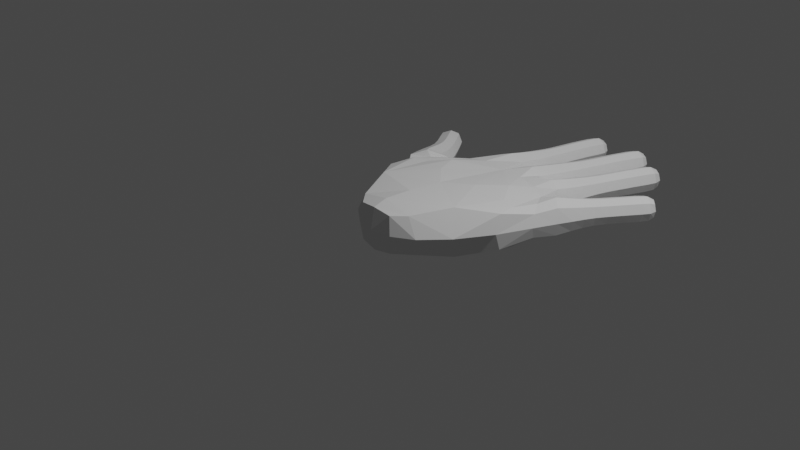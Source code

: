 # Source: AdjustedFullMesh.blend  (saved by Blender 3.4.6; exported with 4.5.12 LTS)
import bpy
from mathutils import Matrix  # noqa: F401  (used for matrix-valued properties, if any)

bpy.ops.wm.read_factory_settings(use_empty=True)
scene = bpy.context.scene
scene.name = 'Scene'

# ---- collections
col_collection = bpy.data.collections.new('Collection'); scene.collection.children.link(col_collection)

# ---- world
world_world = bpy.data.worlds.new('World'); scene.world = world_world
world_world.use_nodes = True; world_world.node_tree.nodes.clear()
_N = world_world.node_tree.nodes; _L = world_world.node_tree.links
n0 = _N.new('ShaderNodeOutputWorld'); n0.name = 'World Output'; n0.location = (300, 300)
n1 = _N.new('ShaderNodeBackground'); n1.name = 'Background'; n1.location = (10, 300)
n1.inputs[0].default_value = (0.05088, 0.05088, 0.05088, 1.0)
_L.new(n1.outputs[0], n0.inputs[0])
n0.is_active_output = True
world_world.color = (0.05088, 0.05088, 0.05088)
world_world.use_sun_shadow = False
world_world.sun_shadow_jitter_overblur = 0.0

# ---- cameras
cam_camera = bpy.data.cameras.new('Camera')
cam_camera.clip_end = 100.0
cam_camera.ortho_scale = 7.314

# ---- lights
light_light = bpy.data.lights.new('Light', 'POINT')
light_light.transmission_factor = 0.0
light_light.energy = 1000.0
light_light.shadow_soft_size = 0.1
light_light.shadow_maximum_resolution = 0.006
light_light.use_absolute_resolution = True

# ---- meshes
me_cube_002 = bpy.data.meshes.new('Cube.002')
me_cube_002.from_pydata([(0.5853, 0.2033, -0.2852), (-0.5164, 0.2835, -0.2868), (-0.5149, 0.2672, 0.272), (0.5868, 0.187, 0.2704), (0.1995, -0.3203, -0.2082), (-0.2159, -0.295, -0.2082), (-0.2159, -0.295, 0.2082), (0.1995, -0.3203, 0.2082), (1.047, 0.862, -0.1296), (0.8444, 1.194, -0.2304), (0.8444, 1.194, 0.1471), (1.047, 0.862, 0.132), (1.323, 1.479, -0.1054), (1.146, 1.594, -0.1054), (1.146, 1.594, 0.1054), (1.323, 1.479, 0.1054), (1.469, 1.703, -0.1007), (1.303, 1.817, -0.1007), (1.303, 1.817, 0.1007), (1.469, 1.703, 0.1007), (1.667, 2.03, -0.0755), (1.543, 2.117, -0.0755), (1.543, 2.117, 0.0755), (1.667, 2.03, 0.0755), (0.5358, 1.446, -0.1922), (0.5358, 1.446, 0.1922), (0.7775, 2.012, -0.1054), (0.977, 1.944, -0.1054), (0.977, 1.944, 0.1054), (0.7775, 2.012, 0.1054), (0.9313, 2.414, -0.1007), (1.119, 2.34, -0.1007), (1.119, 2.34, 0.1007), (0.9313, 2.414, 0.1007), (1.101, 2.766, -0.0755), (1.241, 2.709, -0.0755), (1.241, 2.709, 0.0755), (1.101, 2.766, 0.0755), (0.1443, 1.402, -0.1654), (0.1443, 1.402, 0.1678), (0.4485, 2.285, -0.1037), (0.6474, 2.226, -0.1037), (0.6474, 2.226, 0.1037), (0.4485, 2.285, 0.1037), (0.5892, 2.709, -0.1007), (0.779, 2.642, -0.1007), (0.779, 2.642, 0.1007), (0.5892, 2.709, 0.1007), (0.7375, 3.032, -0.0755), (0.8786, 2.978, -0.0755), (0.8786, 2.978, 0.0755), (0.7375, 3.032, 0.0755), (-0.3413, 1.392, -0.1485), (-0.3413, 1.392, 0.1509), (-0.02292, 2.274, -0.1054), (0.1843, 2.237, -0.1054), (0.1843, 2.237, 0.1054), (-0.02292, 2.274, 0.1054), (0.06872, 2.687, -0.1007), (0.264, 2.638, -0.1007), (0.264, 2.638, 0.1007), (0.06872, 2.687, 0.1007), (0.1873, 3.015, -0.0755), (0.3323, 2.973, -0.0755), (0.3323, 2.973, 0.0755), (0.1873, 3.015, 0.0755), (-0.7982, 0.8289, -0.1336), (-0.5914, 1.233, -0.1604), (-0.559, 1.213, 0.25), (-0.7982, 0.8289, 0.136), (-0.9907, 1.496, -0.1054), (-0.7995, 1.583, -0.1054), (-0.7995, 1.583, 0.1054), (-0.9907, 1.496, 0.1054), (-1.207, 1.897, -0.0755), (-1.081, 1.98, -0.0755), (-1.081, 1.98, 0.0755), (-1.207, 1.897, 0.0755), (1.212, 1.256, -0.1304), (1.007, 1.4, -0.1304), (1.007, 1.4, 0.1304), (1.212, 1.256, 0.1304), (1.598, 1.887, -0.1007), (1.432, 2.002, -0.1007), (1.432, 2.002, 0.1007), (1.598, 1.887, 0.1007), (0.6693, 1.725, -0.1304), (0.9022, 1.645, -0.1304), (0.9022, 1.645, 0.1304), (0.6693, 1.725, 0.1304), (0.8573, 2.22, -0.1007), (1.046, 2.15, -0.1007), (1.046, 2.15, 0.1007), (0.8573, 2.22, 0.1007), (1.014, 2.619, -0.1007), (1.201, 2.544, -0.1007), (1.201, 2.544, 0.1007), (1.014, 2.619, 0.1007), (0.284, 1.799, -0.1405), (0.5416, 1.726, -0.1405), (0.5416, 1.726, 0.1405), (0.284, 1.799, 0.1405), (0.3684, 2.055, -0.1193), (0.5986, 1.992, -0.1193), (0.5986, 1.992, 0.1193), (0.3684, 2.055, 0.1193), (0.5195, 2.5, -0.1007), (0.711, 2.438, -0.1007), (0.711, 2.438, 0.1007), (0.5195, 2.5, 0.1007), (0.6606, 2.901, -0.1007), (0.8489, 2.83, -0.1007), (0.8489, 2.83, 0.1007), (0.6606, 2.901, 0.1007), (-0.1007, 1.96, -0.1304), (0.1501, 1.926, -0.1304), (0.1501, 1.926, 0.1304), (-0.1007, 1.96, 0.1304), (0.02461, 2.49, -0.1007), (0.2215, 2.448, -0.1007), (0.2215, 2.448, 0.1007), (0.02461, 2.49, 0.1007), (0.1219, 2.88, -0.1007), (0.3156, 2.825, -0.1007), (0.3156, 2.825, 0.1007), (0.1219, 2.88, 0.1007), (-0.9309, 1.259, -0.1304), (-0.697, 1.361, -0.1304), (-0.697, 1.361, 0.1304), (-0.9309, 1.259, 0.1304), (-1.116, 1.714, -0.1007), (-0.9455, 1.82, -0.1007), (-0.9455, 1.82, 0.1007), (-1.116, 1.714, 0.1007), (-0.8565, 0.9849, -0.1604), (-0.5914, 1.233, 0.1604), (-0.8565, 0.9849, 0.1604), (-0.6222, 1.049, -0.1819), (-0.8595, 0.7488, 0.001207), (1.612, 2.083, 0.09205), (-0.6222, 1.049, 0.1843), (-0.3128, 1.53, 0.001207), (-0.7434, 0.5792, 0.2002), (-0.4741, 0.8656, 0.2343), (-0.1777, 0.7758, 0.2667), (-0.1234, 1.423, 0.1842), (-0.724, 1.109, -0.2205), (-0.1234, 1.423, -0.1818), (-0.9062, 0.9385, -9.313e-10), (-0.1792, 0.7921, -0.2815), (-0.4726, 0.8816, -0.2694), (-0.7434, 0.5792, -0.1978), (-0.6583, 0.1443, 0.001207), (1.536, 2.136, 9.313e-10), (0.3487, 0.7418, 0.2607), (0.02143, 0.1278, 0.2859), (0.006811, 0.1245, -0.2874), (0.6975, 0.06498, 0.001207), (-0.724, 1.109, 0.2205), (1.612, 2.083, -0.09205), (0.4052, 1.377, 0.1739), (-0.5417, 1.279, 9.313e-10), (0.4052, 1.377, -0.1715), (-0.8261, 0.9324, -0.1075), (1.687, 2.03, 4.657e-10), (0.3472, 0.7581, -0.2754), (0.9035, 0.5206, -0.1971), (1.074, 0.8148, 0.001207), (-0.008803, -0.3301, -0.2367), (0.9035, 0.5206, 0.1995), (0.9679, 0.9894, 0.1787), (0.7475, 0.7383, 0.2276), (0.6632, 1.289, 0.1705), (-0.245, -0.3166, -1.863e-09), (0.6632, 1.289, -0.1681), (-0.008803, -0.3301, 0.2367), (0.749, 0.7543, -0.2627), (0.9679, 0.9894, -0.1763), (0.2274, -0.3436, 4.657e-10), (-0.4956, 1.294, 0.1109), (-0.8261, 0.9324, 0.1099), (-0.4956, 1.294, -0.1085), (1.09, 2.783, -4.657e-10), (1.176, 2.749, 0.09205), (1.261, 2.714, -8.149e-10), (1.176, 2.749, -0.09205), (0.726, 3.048, -4.657e-10), (0.812, 3.015, 0.09205), (0.8979, 2.983, -8.149e-10), (0.812, 3.015, -0.09205), (0.1744, 3.03, -4.657e-10), (0.2628, 3.004, 0.09205), (0.3512, 2.978, -8.149e-10), (0.2628, 3.004, -0.09205), (-1.229, 1.901, -4.657e-10), (-1.152, 1.951, 0.09205), (-1.075, 2.002, -8.149e-10), (-1.152, 1.951, -0.09205), (0.34, -0.1946, -0.2115), (-0.3435, -0.147, -0.2116), (-0.3435, -0.147, 0.214), (0.34, -0.1946, 0.2139), (1.143, 1.103, -0.1529), (0.9434, 1.294, -0.1547), (1.11, 1.328, -0.1793), (0.8755, 1.311, -2.328e-10), (0.9434, 1.294, 0.1547), (0.9687, 1.428, 0.0), (1.143, 1.103, 0.1529), (1.11, 1.328, 0.1793), (1.251, 1.229, 0.0), (1.266, 1.372, -0.1155), (1.073, 1.496, -0.1155), (1.235, 1.537, -0.1449), (1.073, 1.496, 0.1155), (1.113, 1.616, -1.222e-09), (1.266, 1.372, 0.1155), (1.235, 1.537, 0.1449), (1.356, 1.458, 1.222e-09), (1.394, 1.592, -0.1013), (1.226, 1.705, -0.1013), (1.386, 1.76, -0.1384), (1.226, 1.705, 0.1013), (1.272, 1.838, -1.222e-09), (1.394, 1.592, 0.1013), (1.386, 1.76, 0.1384), (1.5, 1.681, 1.222e-09), (1.536, 1.799, -0.1007), (1.371, 1.914, -0.1007), (1.515, 1.944, -0.1384), (1.371, 1.914, 0.1007), (1.401, 2.023, -1.222e-09), (1.536, 1.799, 0.1007), (1.515, 1.944, 0.1384), (1.628, 1.865, 1.222e-09), (1.65, 1.97, -0.09636), (1.492, 2.08, -0.09636), (1.492, 2.08, 0.09636), (1.65, 1.97, 0.09636), (0.6136, 1.56, -0.151), (0.7858, 1.685, -0.1793), (0.8537, 1.454, -0.1544), (0.9459, 1.63, 1.863e-09), (0.8537, 1.454, 0.1544), (0.7858, 1.685, 0.1793), (0.6136, 1.56, 0.151), (0.6257, 1.74, 0.0), (0.5412, 1.499, 1.63e-09), (0.7252, 1.88, -0.1155), (0.8772, 1.978, -0.1449), (0.9431, 1.808, -0.1155), (1.014, 1.932, -5.821e-10), (0.9431, 1.808, 0.1155), (0.8772, 1.978, 0.1449), (0.7252, 1.88, 0.1155), (0.7401, 2.025, 5.821e-10), (0.8204, 2.122, -0.1013), (0.9516, 2.185, -0.1384), (1.011, 2.054, -0.1013), (1.081, 2.137, -1.222e-09), (1.011, 2.054, 0.1013), (0.9516, 2.185, 0.1384), (0.8204, 2.122, 0.1013), (0.822, 2.233, 1.222e-09), (0.8935, 2.316, -0.1007), (1.025, 2.377, -0.1384), (1.081, 2.244, -0.1007), (1.154, 2.326, -1.222e-09), (1.081, 2.244, 0.1007), (1.025, 2.377, 0.1384), (0.8935, 2.316, 0.1007), (0.8962, 2.427, 1.222e-09), (0.9719, 2.515, -0.1007), (1.108, 2.581, -0.1384), (1.159, 2.441, -0.1007), (1.236, 2.529, -1.222e-09), (1.159, 2.441, 0.1007), (1.108, 2.581, 0.1384), (0.9719, 2.515, 0.1007), (0.9792, 2.633, 1.222e-09), (1.058, 2.715, -0.09636), (1.236, 2.642, -0.09636), (1.236, 2.642, 0.09636), (1.058, 2.715, 0.09636), (0.2428, 1.648, -0.1619), (0.4128, 1.763, -0.1932), (0.5083, 1.578, -0.1563), (0.5899, 1.712, 0.0), (0.5083, 1.578, 0.1563), (0.4128, 1.763, 0.1932), (0.2428, 1.648, 0.1619), (0.2357, 1.813, -1.863e-09), (0.1681, 1.605, -9.313e-10), (0.3256, 1.932, -0.1293), (0.4835, 2.024, -0.1641), (0.5736, 1.865, -0.1293), (0.6418, 1.98, 9.895e-10), (0.5736, 1.865, 0.1293), (0.4835, 2.024, 0.1641), (0.3256, 1.932, 0.1293), (0.3253, 2.067, -9.895e-10), (0.4097, 2.172, -0.1103), (0.5479, 2.255, -0.1426), (0.6219, 2.112, -0.1103), (0.6847, 2.215, -1.513e-09), (0.6219, 2.112, 0.1103), (0.5479, 2.255, 0.1426), (0.4097, 2.172, 0.1103), (0.4112, 2.296, 1.513e-09), (0.4847, 2.394, -0.1011), (0.6153, 2.469, -0.1384), (0.6777, 2.334, -0.1011), (0.7469, 2.427, -1.222e-09), (0.6777, 2.334, 0.1011), (0.6153, 2.469, 0.1384), (0.4847, 2.394, 0.1011), (0.4836, 2.512, 1.222e-09), (0.5542, 2.606, -0.1007), (0.6841, 2.676, -0.1384), (0.7449, 2.542, -0.1007), (0.8146, 2.63, -1.222e-09), (0.7449, 2.542, 0.1007), (0.6841, 2.676, 0.1384), (0.5542, 2.606, 0.1007), (0.5536, 2.722, 1.222e-09), (0.6248, 2.807, -0.1007), (0.7547, 2.866, -0.1384), (0.8137, 2.738, -0.1007), (0.8842, 2.817, -1.222e-09), (0.8137, 2.738, 0.1007), (0.7547, 2.866, 0.1384), (0.6248, 2.807, 0.1007), (0.6252, 2.915, 1.222e-09), (0.698, 2.987, -0.09636), (0.8781, 2.919, -0.09636), (0.8781, 2.919, 0.09636), (0.698, 2.987, 0.09636), (-0.1652, 1.744, -0.1551), (0.02468, 1.943, -0.1793), (0.1227, 1.724, -0.1569), (0.1971, 1.919, 1.863e-09), (0.1227, 1.724, 0.1569), (0.02468, 1.943, 0.1793), (-0.1652, 1.744, 0.1551), (-0.1478, 1.966, 0.0), (-0.05715, 2.133, -0.1155), (0.08071, 2.255, -0.1449), (0.1698, 2.095, -0.1155), (0.2232, 2.229, -5.821e-10), (0.1698, 2.095, 0.1155), (0.08071, 2.255, 0.1449), (-0.05715, 2.133, 0.1155), (-0.06178, 2.281, 5.821e-10), (0.003057, 2.389, -0.1013), (0.1231, 2.469, -0.1384), (0.2017, 2.35, -0.1013), (0.2584, 2.44, -1.222e-09), (0.2017, 2.35, 0.1013), (0.1231, 2.469, 0.1384), (0.003057, 2.389, 0.1013), (-0.0123, 2.498, 1.222e-09), (0.04578, 2.589, -0.1007), (0.1664, 2.663, -0.1384), (0.2419, 2.544, -0.1007), (0.3006, 2.629, -1.222e-09), (0.2419, 2.544, 0.1007), (0.1664, 2.663, 0.1384), (0.04578, 2.589, 0.1007), (0.0321, 2.696, 1.222e-09), (0.09451, 2.784, -0.1007), (0.2188, 2.852, -0.1384), (0.2889, 2.732, -0.1007), (0.3519, 2.814, -1.222e-09), (0.2889, 2.732, 0.1007), (0.2188, 2.852, 0.1384), (0.09451, 2.784, 0.1007), (0.0856, 2.89, 1.222e-09), (0.1518, 2.967, -0.09636), (0.337, 2.914, -0.09636), (0.337, 2.914, 0.09636), (0.1518, 2.967, 0.09636), (-0.8946, 1.105, -0.1472), (-0.8139, 1.31, -0.1793), (-0.6527, 1.266, -0.1472), (-0.6531, 1.38, -2.212e-09), (-0.6527, 1.266, 0.1472), (-0.8139, 1.31, 0.1793), (-0.8946, 1.105, 0.1472), (-0.9747, 1.24, 2.212e-09), (-0.9576, 1.387, -0.1155), (-0.8951, 1.539, -0.1449), (-0.7432, 1.47, -0.1155), (-0.7637, 1.599, -5.821e-10), (-0.7432, 1.47, 0.1155), (-0.8951, 1.539, 0.1449), (-0.9576, 1.387, 0.1155), (-1.027, 1.48, 5.821e-10), (-1.046, 1.603, -0.1013), (-1.031, 1.767, -0.1384), (-0.8691, 1.701, -0.1013), (-0.9135, 1.839, -1.222e-09), (-0.8691, 1.701, 0.1013), (-1.031, 1.767, 0.1384), (-1.046, 1.603, 0.1013), (-1.148, 1.694, 1.222e-09), (-1.182, 1.822, -0.09636), (-1.021, 1.927, -0.09636), (-1.021, 1.927, 0.09636), (-1.182, 1.822, 0.09636), (-0.005578, -0.1769, -0.263), (-1.169, 1.978, 3.376e-09), (-0.6307, 0.8257, 0.2443), (-0.2773, 1.038, 0.2598), (0.9103, 1.335, 0.0), (1.044, 1.195, -0.2097), (-0.2773, 1.038, -0.2573), (-0.6307, 0.8257, -0.2419), (0.2691, 3.026, 3.376e-09), (0.8201, 3.037, 3.376e-09), (0.05839, 0.5261, 0.2642), (0.4561, -0.2098, 0.001207), (-0.002585, -0.1771, 0.2857), (1.185, 2.773, 3.376e-09), (-0.4611, -0.1482, 0.001207), (1.626, 2.103, -3.376e-09), (-0.437, 1.365, 0.001207), (0.04377, 0.5228, -0.2658), (-0.6647, 1.108, 0.1503), (-0.8856, 0.8677, 0.001207), (0.8874, 0.7032, 0.2047), (-0.6647, 1.108, -0.1479), (0.5544, 1.031, 0.234), (0.5544, 1.031, -0.2316), (-0.01006, -0.3773, 3.492e-09), (0.8889, 0.7192, -0.2398), (-0.7966, 0.4788, 0.001207), (0.917, 0.4431, 0.001207), (1.044, 1.195, 0.2097), (1.18, 1.069, 0.0), (1.17, 1.434, -0.1589), (1.037, 1.52, -1.084e-09), (1.17, 1.434, 0.1589), (1.303, 1.349, 1.084e-09), (1.31, 1.649, -0.1392), (1.194, 1.726, -1.084e-09), (1.31, 1.649, 0.1392), (1.426, 1.571, 1.084e-09), (1.454, 1.857, -0.1384), (1.34, 1.936, -1.084e-09), (1.454, 1.857, 0.1384), (1.567, 1.778, 1.084e-09), (1.572, 2.026, -0.1326), (1.463, 2.102, -3.492e-10), (1.572, 2.026, 0.1326), (1.681, 1.95, 3.492e-10), (0.7312, 1.502, -0.2081), (0.8977, 1.447, 1.863e-09), (0.7312, 1.502, 0.2081), (0.5739, 1.582, -4.889e-09), (0.8342, 1.844, -0.1589), (0.9839, 1.795, 4.22e-10), (0.8342, 1.844, 0.1589), (0.6844, 1.893, -4.22e-10), (0.9157, 2.088, -0.1392), (1.047, 2.041, -1.004e-09), (0.9157, 2.088, 0.1392), (0.7846, 2.135, 1.004e-09), (0.9875, 2.28, -0.1384), (1.117, 2.23, -1.084e-09), (0.9875, 2.28, 0.1384), (0.8583, 2.329, 1.084e-09), (1.065, 2.478, -0.1384), (1.194, 2.427, -1.084e-09), (1.065, 2.478, 0.1384), (0.9369, 2.529, 1.084e-09), (1.148, 2.68, -0.1326), (1.27, 2.63, 0.0), (1.148, 2.68, 0.1326), (1.025, 2.73, 0.0), (0.3804, 1.606, -0.2161), (0.5525, 1.571, 1.63e-09), (0.3804, 1.606, 0.2161), (0.1977, 1.676, 3.027e-09), (0.4496, 1.898, -0.1778), (0.6202, 1.852, -2.765e-10), (0.4496, 1.898, 0.1778), (0.2791, 1.945, 2.765e-10), (0.5158, 2.142, -0.1516), (0.6616, 2.101, -1.506e-09), (0.5158, 2.142, 0.1516), (0.3699, 2.184, 1.506e-09), (0.5812, 2.364, -0.1389), (0.7139, 2.322, -1.004e-09), (0.5812, 2.364, 0.1389), (0.4485, 2.405, 1.004e-09), (0.6495, 2.574, -0.1384), (0.7806, 2.53, -1.084e-09), (0.6495, 2.574, 0.1384), (0.5184, 2.619, 1.084e-09), (0.7193, 2.772, -0.1384), (0.8492, 2.725, -1.084e-09), (0.7193, 2.772, 0.1384), (0.5893, 2.82, 1.084e-09), (0.7884, 2.954, -0.1326), (0.9123, 2.907, 0.0), (0.7884, 2.954, 0.1326), (0.6646, 3.001, 0.0), (-0.02374, 1.732, -0.2108), (0.1734, 1.733, 3.725e-09), (-0.02374, 1.732, 0.2108), (-0.2113, 1.757, -2.794e-09), (0.05633, 2.114, -0.1589), (0.2124, 2.088, 4.22e-10), (0.05633, 2.114, 0.1589), (-0.0997, 2.14, -4.22e-10), (0.1024, 2.37, -0.1392), (0.239, 2.343, -1.004e-09), (0.1024, 2.37, 0.1392), (-0.03419, 2.397, 1.004e-09), (0.1439, 2.566, -0.1384), (0.2787, 2.535, -1.084e-09), (0.1439, 2.566, 0.1384), (0.009006, 2.597, 1.084e-09), (0.1917, 2.758, -0.1384), (0.3253, 2.722, -1.084e-09), (0.1917, 2.758, 0.1384), (0.05807, 2.794, 1.084e-09), (0.2447, 2.942, -0.1326), (0.3721, 2.905, 0.0), (0.2447, 2.942, 0.1326), (0.1173, 2.978, 0.0), (-0.7736, 1.186, -0.2023), (-0.6073, 1.296, 2.285e-09), (-0.7736, 1.186, 0.2023), (-0.94, 1.075, -2.285e-09), (-0.8504, 1.428, -0.1589), (-0.703, 1.485, 4.22e-10), (-0.8504, 1.428, 0.1589), (-0.9978, 1.372, -4.22e-10), (-0.9576, 1.652, -0.1392), (-0.8359, 1.719, -1.004e-09), (-0.9576, 1.652, 0.1392), (-1.079, 1.585, 1.004e-09), (-1.102, 1.875, -0.1326), (-0.9911, 1.948, 0.0), (-1.102, 1.875, 0.1326), (-1.213, 1.803, 0.0)], [], [(4, 168, 409, 198), (168, 5, 199, 409), (409, 199, 1, 156), (198, 409, 156, 0), (77, 195, 410, 194), (195, 76, 196, 410), (410, 196, 75, 197), (194, 410, 197, 74), (69, 142, 411, 140), (2, 143, 411, 142), (53, 140, 411, 143), (2, 144, 412, 143), (39, 145, 412, 144), (53, 143, 412, 145), (9, 205, 413, 203), (205, 10, 206, 413), (413, 206, 80, 207), (203, 413, 207, 79), (8, 177, 414, 202), (177, 9, 203, 414), (414, 203, 79, 204), (202, 414, 204, 78), (38, 149, 415, 147), (1, 150, 415, 149), (52, 147, 415, 150), (1, 151, 416, 150), (66, 137, 416, 151), (52, 150, 416, 137), (65, 191, 417, 190), (191, 64, 192, 417), (417, 192, 63, 193), (190, 417, 193, 62), (51, 187, 418, 186), (187, 50, 188, 418), (418, 188, 49, 189), (186, 418, 189, 48), (3, 154, 419, 155), (39, 144, 419, 154), (2, 155, 419, 144), (7, 178, 420, 201), (178, 4, 198, 420), (420, 198, 0, 157), (201, 420, 157, 3), (6, 175, 421, 200), (175, 7, 201, 421), (421, 201, 3, 155), (200, 421, 155, 2), (37, 183, 422, 182), (183, 36, 184, 422), (422, 184, 35, 185), (182, 422, 185, 34), (5, 173, 423, 199), (173, 6, 200, 423), (423, 200, 2, 152), (199, 423, 152, 1), (20, 159, 424, 164), (159, 21, 153, 424), (424, 153, 22, 139), (164, 424, 139, 23), (52, 181, 425, 141), (181, 67, 161, 425), (425, 161, 135, 179), (141, 425, 179, 53), (0, 156, 426, 165), (1, 149, 426, 156), (38, 165, 426, 149), (53, 179, 427, 140), (179, 135, 158, 427), (427, 158, 136, 180), (140, 427, 180, 69), (69, 180, 428, 138), (180, 136, 148, 428), (428, 148, 134, 163), (138, 428, 163, 66), (11, 170, 429, 169), (10, 171, 429, 170), (3, 169, 429, 171), (66, 163, 430, 137), (163, 134, 146, 430), (430, 146, 67, 181), (137, 430, 181, 52), (10, 172, 431, 171), (172, 25, 160, 431), (431, 160, 39, 154), (171, 431, 154, 3), (9, 176, 432, 174), (176, 0, 165, 432), (432, 165, 38, 162), (174, 432, 162, 24), (7, 175, 433, 178), (175, 6, 173, 433), (433, 173, 5, 168), (178, 433, 168, 4), (9, 177, 434, 176), (8, 166, 434, 177), (0, 176, 434, 166), (66, 151, 435, 138), (151, 1, 152, 435), (435, 152, 2, 142), (138, 435, 142, 69), (0, 166, 436, 157), (166, 8, 167, 436), (436, 167, 11, 169), (157, 436, 169, 3), (10, 170, 437, 206), (170, 11, 208, 437), (437, 208, 81, 209), (206, 437, 209, 80), (11, 167, 438, 208), (167, 8, 202, 438), (438, 202, 78, 210), (208, 438, 210, 81), (78, 204, 439, 211), (204, 79, 212, 439), (439, 212, 13, 213), (211, 439, 213, 12), (79, 207, 440, 212), (207, 80, 214, 440), (440, 214, 14, 215), (212, 440, 215, 13), (80, 209, 441, 214), (209, 81, 216, 441), (441, 216, 15, 217), (214, 441, 217, 14), (81, 210, 442, 216), (210, 78, 211, 442), (442, 211, 12, 218), (216, 442, 218, 15), (12, 213, 443, 219), (213, 13, 220, 443), (443, 220, 17, 221), (219, 443, 221, 16), (13, 215, 444, 220), (215, 14, 222, 444), (444, 222, 18, 223), (220, 444, 223, 17), (14, 217, 445, 222), (217, 15, 224, 445), (445, 224, 19, 225), (222, 445, 225, 18), (15, 218, 446, 224), (218, 12, 219, 446), (446, 219, 16, 226), (224, 446, 226, 19), (16, 221, 447, 227), (221, 17, 228, 447), (447, 228, 83, 229), (227, 447, 229, 82), (17, 223, 448, 228), (223, 18, 230, 448), (448, 230, 84, 231), (228, 448, 231, 83), (18, 225, 449, 230), (225, 19, 232, 449), (449, 232, 85, 233), (230, 449, 233, 84), (19, 226, 450, 232), (226, 16, 227, 450), (450, 227, 82, 234), (232, 450, 234, 85), (82, 229, 451, 235), (229, 83, 236, 451), (451, 236, 21, 159), (235, 451, 159, 20), (83, 231, 452, 236), (231, 84, 237, 452), (452, 237, 22, 153), (236, 452, 153, 21), (84, 233, 453, 237), (233, 85, 238, 453), (453, 238, 23, 139), (237, 453, 139, 22), (85, 234, 454, 238), (234, 82, 235, 454), (454, 235, 20, 164), (238, 454, 164, 23), (86, 240, 455, 239), (240, 87, 241, 455), (455, 241, 9, 174), (239, 455, 174, 24), (87, 242, 456, 241), (242, 88, 243, 456), (456, 243, 10, 205), (241, 456, 205, 9), (88, 244, 457, 243), (244, 89, 245, 457), (457, 245, 25, 172), (243, 457, 172, 10), (89, 246, 458, 245), (246, 86, 239, 458), (458, 239, 24, 247), (245, 458, 247, 25), (26, 249, 459, 248), (249, 27, 250, 459), (459, 250, 87, 240), (248, 459, 240, 86), (27, 251, 460, 250), (251, 28, 252, 460), (460, 252, 88, 242), (250, 460, 242, 87), (28, 253, 461, 252), (253, 29, 254, 461), (461, 254, 89, 244), (252, 461, 244, 88), (29, 255, 462, 254), (255, 26, 248, 462), (462, 248, 86, 246), (254, 462, 246, 89), (90, 257, 463, 256), (257, 91, 258, 463), (463, 258, 27, 249), (256, 463, 249, 26), (91, 259, 464, 258), (259, 92, 260, 464), (464, 260, 28, 251), (258, 464, 251, 27), (92, 261, 465, 260), (261, 93, 262, 465), (465, 262, 29, 253), (260, 465, 253, 28), (93, 263, 466, 262), (263, 90, 256, 466), (466, 256, 26, 255), (262, 466, 255, 29), (30, 265, 467, 264), (265, 31, 266, 467), (467, 266, 91, 257), (264, 467, 257, 90), (31, 267, 468, 266), (267, 32, 268, 468), (468, 268, 92, 259), (266, 468, 259, 91), (32, 269, 469, 268), (269, 33, 270, 469), (469, 270, 93, 261), (268, 469, 261, 92), (33, 271, 470, 270), (271, 30, 264, 470), (470, 264, 90, 263), (270, 470, 263, 93), (94, 273, 471, 272), (273, 95, 274, 471), (471, 274, 31, 265), (272, 471, 265, 30), (95, 275, 472, 274), (275, 96, 276, 472), (472, 276, 32, 267), (274, 472, 267, 31), (96, 277, 473, 276), (277, 97, 278, 473), (473, 278, 33, 269), (276, 473, 269, 32), (97, 279, 474, 278), (279, 94, 272, 474), (474, 272, 30, 271), (278, 474, 271, 33), (34, 185, 475, 280), (185, 35, 281, 475), (475, 281, 95, 273), (280, 475, 273, 94), (35, 184, 476, 281), (184, 36, 282, 476), (476, 282, 96, 275), (281, 476, 275, 95), (36, 183, 477, 282), (183, 37, 283, 477), (477, 283, 97, 277), (282, 477, 277, 96), (37, 182, 478, 283), (182, 34, 280, 478), (478, 280, 94, 279), (283, 478, 279, 97), (98, 285, 479, 284), (285, 99, 286, 479), (479, 286, 24, 162), (284, 479, 162, 38), (99, 287, 480, 286), (287, 100, 288, 480), (480, 288, 25, 247), (286, 480, 247, 24), (100, 289, 481, 288), (289, 101, 290, 481), (481, 290, 39, 160), (288, 481, 160, 25), (101, 291, 482, 290), (291, 98, 284, 482), (482, 284, 38, 292), (290, 482, 292, 39), (102, 294, 483, 293), (294, 103, 295, 483), (483, 295, 99, 285), (293, 483, 285, 98), (103, 296, 484, 295), (296, 104, 297, 484), (484, 297, 100, 287), (295, 484, 287, 99), (104, 298, 485, 297), (298, 105, 299, 485), (485, 299, 101, 289), (297, 485, 289, 100), (105, 300, 486, 299), (300, 102, 293, 486), (486, 293, 98, 291), (299, 486, 291, 101), (40, 302, 487, 301), (302, 41, 303, 487), (487, 303, 103, 294), (301, 487, 294, 102), (41, 304, 488, 303), (304, 42, 305, 488), (488, 305, 104, 296), (303, 488, 296, 103), (42, 306, 489, 305), (306, 43, 307, 489), (489, 307, 105, 298), (305, 489, 298, 104), (43, 308, 490, 307), (308, 40, 301, 490), (490, 301, 102, 300), (307, 490, 300, 105), (106, 310, 491, 309), (310, 107, 311, 491), (491, 311, 41, 302), (309, 491, 302, 40), (107, 312, 492, 311), (312, 108, 313, 492), (492, 313, 42, 304), (311, 492, 304, 41), (108, 314, 493, 313), (314, 109, 315, 493), (493, 315, 43, 306), (313, 493, 306, 42), (109, 316, 494, 315), (316, 106, 309, 494), (494, 309, 40, 308), (315, 494, 308, 43), (44, 318, 495, 317), (318, 45, 319, 495), (495, 319, 107, 310), (317, 495, 310, 106), (45, 320, 496, 319), (320, 46, 321, 496), (496, 321, 108, 312), (319, 496, 312, 107), (46, 322, 497, 321), (322, 47, 323, 497), (497, 323, 109, 314), (321, 497, 314, 108), (47, 324, 498, 323), (324, 44, 317, 498), (498, 317, 106, 316), (323, 498, 316, 109), (110, 326, 499, 325), (326, 111, 327, 499), (499, 327, 45, 318), (325, 499, 318, 44), (111, 328, 500, 327), (328, 112, 329, 500), (500, 329, 46, 320), (327, 500, 320, 45), (112, 330, 501, 329), (330, 113, 331, 501), (501, 331, 47, 322), (329, 501, 322, 46), (113, 332, 502, 331), (332, 110, 325, 502), (502, 325, 44, 324), (331, 502, 324, 47), (48, 189, 503, 333), (189, 49, 334, 503), (503, 334, 111, 326), (333, 503, 326, 110), (49, 188, 504, 334), (188, 50, 335, 504), (504, 335, 112, 328), (334, 504, 328, 111), (50, 187, 505, 335), (187, 51, 336, 505), (505, 336, 113, 330), (335, 505, 330, 112), (51, 186, 506, 336), (186, 48, 333, 506), (506, 333, 110, 332), (336, 506, 332, 113), (114, 338, 507, 337), (338, 115, 339, 507), (507, 339, 38, 147), (337, 507, 147, 52), (115, 340, 508, 339), (340, 116, 341, 508), (508, 341, 39, 292), (339, 508, 292, 38), (116, 342, 509, 341), (342, 117, 343, 509), (509, 343, 53, 145), (341, 509, 145, 39), (117, 344, 510, 343), (344, 114, 337, 510), (510, 337, 52, 141), (343, 510, 141, 53), (54, 346, 511, 345), (346, 55, 347, 511), (511, 347, 115, 338), (345, 511, 338, 114), (55, 348, 512, 347), (348, 56, 349, 512), (512, 349, 116, 340), (347, 512, 340, 115), (56, 350, 513, 349), (350, 57, 351, 513), (513, 351, 117, 342), (349, 513, 342, 116), (57, 352, 514, 351), (352, 54, 345, 514), (514, 345, 114, 344), (351, 514, 344, 117), (118, 354, 515, 353), (354, 119, 355, 515), (515, 355, 55, 346), (353, 515, 346, 54), (119, 356, 516, 355), (356, 120, 357, 516), (516, 357, 56, 348), (355, 516, 348, 55), (120, 358, 517, 357), (358, 121, 359, 517), (517, 359, 57, 350), (357, 517, 350, 56), (121, 360, 518, 359), (360, 118, 353, 518), (518, 353, 54, 352), (359, 518, 352, 57), (58, 362, 519, 361), (362, 59, 363, 519), (519, 363, 119, 354), (361, 519, 354, 118), (59, 364, 520, 363), (364, 60, 365, 520), (520, 365, 120, 356), (363, 520, 356, 119), (60, 366, 521, 365), (366, 61, 367, 521), (521, 367, 121, 358), (365, 521, 358, 120), (61, 368, 522, 367), (368, 58, 361, 522), (522, 361, 118, 360), (367, 522, 360, 121), (122, 370, 523, 369), (370, 123, 371, 523), (523, 371, 59, 362), (369, 523, 362, 58), (123, 372, 524, 371), (372, 124, 373, 524), (524, 373, 60, 364), (371, 524, 364, 59), (124, 374, 525, 373), (374, 125, 375, 525), (525, 375, 61, 366), (373, 525, 366, 60), (125, 376, 526, 375), (376, 122, 369, 526), (526, 369, 58, 368), (375, 526, 368, 61), (62, 193, 527, 377), (193, 63, 378, 527), (527, 378, 123, 370), (377, 527, 370, 122), (63, 192, 528, 378), (192, 64, 379, 528), (528, 379, 124, 372), (378, 528, 372, 123), (64, 191, 529, 379), (191, 65, 380, 529), (529, 380, 125, 374), (379, 529, 374, 124), (65, 190, 530, 380), (190, 62, 377, 530), (530, 377, 122, 376), (380, 530, 376, 125), (126, 382, 531, 381), (382, 127, 383, 531), (531, 383, 67, 146), (381, 531, 146, 134), (127, 384, 532, 383), (384, 128, 385, 532), (532, 385, 135, 161), (383, 532, 161, 67), (128, 386, 533, 385), (386, 129, 387, 533), (533, 387, 136, 158), (385, 533, 158, 135), (129, 388, 534, 387), (388, 126, 381, 534), (534, 381, 134, 148), (387, 534, 148, 136), (70, 390, 535, 389), (390, 71, 391, 535), (535, 391, 127, 382), (389, 535, 382, 126), (71, 392, 536, 391), (392, 72, 393, 536), (536, 393, 128, 384), (391, 536, 384, 127), (72, 394, 537, 393), (394, 73, 395, 537), (537, 395, 129, 386), (393, 537, 386, 128), (73, 396, 538, 395), (396, 70, 389, 538), (538, 389, 126, 388), (395, 538, 388, 129), (130, 398, 539, 397), (398, 131, 399, 539), (539, 399, 71, 390), (397, 539, 390, 70), (131, 400, 540, 399), (400, 132, 401, 540), (540, 401, 72, 392), (399, 540, 392, 71), (132, 402, 541, 401), (402, 133, 403, 541), (541, 403, 73, 394), (401, 541, 394, 72), (133, 404, 542, 403), (404, 130, 397, 542), (542, 397, 70, 396), (403, 542, 396, 73), (74, 197, 543, 405), (197, 75, 406, 543), (543, 406, 131, 398), (405, 543, 398, 130), (75, 196, 544, 406), (196, 76, 407, 544), (544, 407, 132, 400), (406, 544, 400, 131), (76, 195, 545, 407), (195, 77, 408, 545), (545, 408, 133, 402), (407, 545, 402, 132), (77, 194, 546, 408), (194, 74, 405, 546), (546, 405, 130, 404), (408, 546, 404, 133)])
me_cube_002.update()

# ---- objects
ob_light = bpy.data.objects.new('Light', light_light)
ob_camera = bpy.data.objects.new('Camera', cam_camera)
ob_empty = bpy.data.objects.new('Empty', None)
ob_cube = bpy.data.objects.new('Cube', me_cube_002)

# ---- transforms, parenting, visibility, modifiers, constraints
ob_light.location = (4.076, 1.005, 5.904)
ob_light.rotation_euler = (0.6503, 0.05522, 1.866)
ob_light.lock_rotations_4d = False
ob_light.empty_display_type = 'ARROWS'
ob_light.color = (0.0, 0.0, 0.0, 0.0)
ob_light.lineart.crease_threshold = 0.0
ob_camera.location = (7.359, -6.926, 4.958)
ob_camera.rotation_euler = (1.109, 0.0, 0.8149)
ob_camera.lock_rotations_4d = False
ob_camera.empty_display_type = 'ARROWS'
ob_camera.color = (0.0, 0.0, 0.0, 0.0)
ob_camera.display_type = 'WIRE'
ob_camera.lineart.crease_threshold = 0.0
ob_empty.location = (0.23, 1.32, 0.0)
ob_empty.rotation_euler = (0.04887, 5.131e-08, -2.223e-07)
ob_empty.empty_display_type = 'IMAGE'
ob_empty.empty_display_size = 5.0
ob_empty.empty_image_depth = 'BACK'
ob_empty.empty_image_side = 'FRONT'
ob_cube.location = (0.0, 0.0, 0.0)

# ---- collection membership
col_collection.objects.link(ob_light)
col_collection.objects.link(ob_camera)
col_collection.objects.link(ob_empty)
col_collection.objects.link(ob_cube)

# ---- scene / render settings (as saved in the file)
scene.camera = ob_camera
scene.frame_start = 1; scene.frame_end = 250; scene.frame_set(1)
scene.render.engine = 'BLENDER_EEVEE_NEXT'
scene.cycles.sampling_pattern = 'TABULATED_SOBOL'
scene.cycles.use_light_tree = False
scene.view_settings.view_transform = 'Filmic'
bpy.context.view_layer.update()
